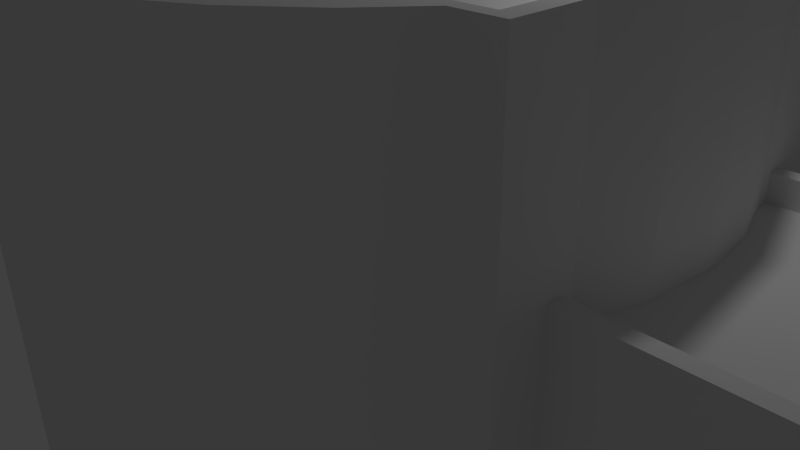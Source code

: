# Source: LArTF2.blend  (saved by Blender 2.70.0; exported with 4.5.12 LTS)
import bpy
from mathutils import Matrix  # noqa: F401  (used for matrix-valued properties, if any)

bpy.ops.wm.read_factory_settings(use_empty=True)
scene = bpy.context.scene
scene.name = 'Scene'

# ---- collections
col_collection_1 = bpy.data.collections.new('Collection 1'); scene.collection.children.link(col_collection_1)
col_collection_6 = bpy.data.collections.new('Collection 6'); scene.collection.children.link(col_collection_6)
col_collection_6.hide_render = True
col_collection_6.hide_viewport = True
col_collection_7 = bpy.data.collections.new('Collection 7'); scene.collection.children.link(col_collection_7)
col_collection_7.hide_render = True
col_collection_7.hide_viewport = True
col_collection_16 = bpy.data.collections.new('Collection 16'); scene.collection.children.link(col_collection_16)
col_collection_16.hide_render = True
col_collection_16.hide_viewport = True

# ---- world
world_world = bpy.data.worlds.new('World'); scene.world = world_world
world_world.color = (0.05088, 0.05088, 0.05088)
world_world.use_sun_shadow = False
world_world.sun_shadow_jitter_overblur = 0.0
world_world.cycles.sampling_method = 'MANUAL'
world_world.cycles.sample_map_resolution = 256

# ---- cameras
cam_camera = bpy.data.cameras.new('Camera')
cam_camera.clip_end = 100.0
cam_camera.lens = 35.0
cam_camera.sensor_width = 32.0
cam_camera.sensor_height = 18.0
cam_camera.ortho_scale = 7.314
cam_camera.dof.focus_distance = 0.0
cam_camera.dof.aperture_fstop = 128.0

# ---- lights
light_lamp = bpy.data.lights.new('Lamp', 'POINT')
light_lamp.transmission_factor = 0.0
light_lamp.cutoff_distance = 30.0
light_lamp.energy = 100.0
light_lamp.shadow_buffer_clip_start = 1.001
light_lamp.shadow_soft_size = 0.1
light_lamp.shadow_maximum_resolution = 0.006
light_lamp.use_absolute_resolution = True
light_lamp.cycles.use_multiple_importance_sampling = False

# ---- meshes
me_cube_012 = bpy.data.meshes.new('Cube.012')
me_cube_012.from_pydata([(-1.0, -1.0, -1.0), (-1.0, 1.0, -1.0), (1.0, 1.0, -1.0), (1.0, -1.0, -1.0), (-1.0, -1.0, 1.0), (-1.0, 1.0, 1.0), (1.0, 1.0, 1.0), (1.0, -1.0, 1.0)], [], [(4, 5, 1, 0), (5, 6, 2, 1), (6, 7, 3, 2), (7, 4, 0, 3), (0, 1, 2, 3), (7, 6, 5, 4)])
me_cube_012.use_remesh_preserve_volume = False
me_cube_012.use_remesh_preserve_attributes = False
me_cube_012.use_mirror_vertex_groups = False
me_cube_012.update()
me_cylinder = bpy.data.meshes.new('Cylinder')
me_cylinder.from_pydata([(0.0, 1.0, -1.0), (0.0, 1.0, -0.3544), (0.1951, 0.9808, -0.3544), (0.1951, 0.9808, -1.0), (0.1951, 0.9808, -2.0), (5.729e-08, 1.0, -2.0), (-0.1951, 0.9808, -1.0), (-0.1951, 0.9808, -0.3544), (-0.3716, 0.9272, -0.3544), (-0.3716, 1.686, -0.3544), (0.3716, 1.686, -0.3544), (0.3716, 0.9272, -0.3544), (0.3716, 0.9272, 0.3053), (0.3345, 0.9385, 0.3053), (0.3345, 0.9385, 0.2074), (0.1951, 0.9808, 0.2074), (0.1951, 0.9808, 1.0), (0.3827, 0.9239, 1.0), (0.3827, 0.9239, -1.0), (-0.1951, 0.9808, -2.0), (0.3827, 0.9239, -2.0), (0.5556, 0.8315, -2.0), (0.7071, 0.7071, -2.0), (0.8315, 0.5556, -2.0), (0.9239, 0.3827, -2.0), (0.9808, 0.1951, -2.0), (1.0, 7.55e-08, -2.0), (0.9808, -0.1951, -2.0), (0.9239, -0.3827, -2.0), (0.8315, -0.5556, -2.0), (0.7071, -0.7071, -2.0), (0.5556, -0.8315, -2.0), (0.3827, -0.9239, -2.0), (0.1951, -0.9808, -2.0), (-2.686e-07, -1.0, -2.0), (-0.1951, -0.9808, -2.0), (-0.3827, -0.9239, -2.0), (-0.5556, -0.8315, -2.0), (-0.7071, -0.7071, -2.0), (-0.8315, -0.5556, -2.0), (-0.9239, -0.3827, -2.0), (-0.9808, -0.1951, -2.0), (-1.0, 9.656e-07, -2.0), (-0.9808, 0.1951, -2.0), (-0.9239, 0.3827, -2.0), (-0.8315, 0.5556, -2.0), (-0.7071, 0.7071, -2.0), (-0.5556, 0.8315, -2.0), (-0.3827, 0.9239, -2.0), (-0.3827, 0.9239, -1.0), (-0.3827, 0.9239, 1.0), (-0.1951, 0.9808, 1.0), (-0.1951, 0.9808, 0.2074), (-0.3345, 0.9385, 0.2074), (-0.3345, 0.9385, 0.3053), (-0.3716, 0.9272, 0.3053), (-0.3716, 1.686, 0.3053), (0.3716, 1.686, 0.3053), (0.3345, 1.642, 0.3053), (0.3345, 1.642, 0.2074), (-0.3345, 1.642, 0.2074), (0.0, 1.0, 0.2074), (0.0, 1.0, 1.0), (0.1924, 0.9219, 1.0), (0.3688, 0.8684, 1.0), (0.5556, 0.8315, 1.0), (0.5556, 0.8315, -1.0), (0.7071, 0.7071, -1.0), (0.8315, 0.5556, -1.0), (0.9239, 0.3827, -1.0), (0.9808, 0.1951, -1.0), (1.0, 7.55e-08, -1.0), (0.9808, -0.1951, -1.0), (0.9239, -0.3827, -1.0), (0.8315, -0.5556, -1.0), (0.7071, -0.7071, -1.0), (0.5556, -0.8315, -1.0), (0.3827, -0.9239, -1.0), (0.1951, -0.9808, -1.0), (-3.258e-07, -1.0, -1.0), (-0.1951, -0.9808, -1.0), (-0.3827, -0.9239, -1.0), (-0.5556, -0.8315, -1.0), (-0.7071, -0.7071, -1.0), (-0.8315, -0.5556, -1.0), (-0.9239, -0.3827, -1.0), (-0.9808, -0.1951, -1.0), (-1.0, 9.656e-07, -1.0), (-0.9808, 0.1951, -1.0), (-0.9239, 0.3827, -1.0), (-0.8315, 0.5556, -1.0), (-0.7071, 0.7071, -1.0), (-0.5556, 0.8315, -1.0), (-0.5556, 0.8315, 1.0), (-0.3507, 0.8684, 1.0), (-0.1743, 0.9219, 1.0), (-0.3345, 1.642, 0.3053), (0.009038, 0.94, 1.0), (0.5313, 0.7816, 1.0), (0.1924, 0.9219, 0.8544), (0.3688, 0.8684, 0.8544), (0.7071, 0.7071, 1.0), (0.8092, 0.5827, 1.0), (0.8092, 0.5827, -0.3509), (0.8315, 0.5556, -0.3509), (0.9239, 0.3827, -0.3509), (0.9282, 0.3684, -0.3509), (0.9282, 0.3684, -0.3382), (0.9808, 0.1951, -0.3382), (1.0, 7.55e-08, -0.3382), (0.9808, -0.1951, -0.3382), (0.9282, -0.3684, -0.3382), (0.9282, -0.3684, -0.3509), (0.9239, -0.3827, -0.3509), (0.8315, -0.5556, -0.3509), (0.8092, -0.5827, -0.3509), (0.8092, -0.5827, 1.0), (0.7071, -0.7071, 1.0), (0.5556, -0.8315, 1.0), (0.3827, -0.9239, 1.0), (0.1951, -0.9808, 1.0), (-3.258e-07, -1.0, 1.0), (-0.1951, -0.9808, 1.0), (-0.3827, -0.9239, 1.0), (-0.5556, -0.8315, 1.0), (-0.7071, -0.7071, 1.0), (-0.8092, -0.5827, 1.0), (-0.8092, -0.5827, -0.3509), (-0.8315, -0.5556, -0.3509), (-0.9239, -0.3827, -0.3509), (-0.9808, -0.1951, -0.3509), (-1.0, 9.656e-07, -0.3509), (-0.9808, 0.1951, -0.3509), (-0.9239, 0.3827, -0.3509), (-0.8315, 0.5556, -0.3509), (-0.8092, 0.5827, -0.3509), (-0.8092, 0.5827, 1.0), (-0.7071, 0.7071, 1.0), (-0.5132, 0.7816, 1.0), (-0.3507, 0.8684, 0.8544), (-0.1743, 0.9219, 0.8544), (0.009038, 0.94, 0.8544), (0.6737, 0.6647, 1.0), (0.5313, 0.7816, 0.8544), (-0.5132, 0.7816, 0.8544), (-0.6556, 0.6647, 0.8544), (-0.7516, 0.5477, 0.8544), (0.7697, 0.5477, 0.8544), (0.6737, 0.6647, 0.8544), (0.7697, 0.5477, 1.0), (0.9282, 0.5827, 1.0), (0.9282, 0.5827, -0.3509), (0.9282, 0.4456, -0.3382), (1.567, 0.4456, -0.3382), (1.567, -0.4456, -0.3382), (0.9282, -0.4456, -0.3382), (0.9282, -0.5827, -0.3509), (0.9282, -0.5827, 1.0), (0.7697, -0.5477, 1.0), (0.6737, -0.6647, 1.0), (0.5313, -0.7816, 1.0), (0.3688, -0.8684, 1.0), (0.1924, -0.9219, 1.0), (0.009038, -0.94, 1.0), (-0.1743, -0.9219, 1.0), (-0.3507, -0.8684, 1.0), (-0.5132, -0.7816, 1.0), (-0.6556, -0.6647, 1.0), (-0.7516, -0.5477, 1.0), (-1.002, -0.5827, -0.3509), (-1.002, -0.5827, 1.0), (-1.002, 0.5827, -0.3509), (-1.002, 0.5827, 1.0), (-0.7516, 0.5477, 1.0), (-0.6556, 0.6647, 1.0), (0.8816, 0.5477, 1.0), (0.9282, 0.3684, 1.0), (0.9282, 0.4456, 0.3215), (1.567, 0.4456, 0.3215), (1.567, -0.4456, 0.3215), (0.9282, -0.4456, 0.3215), (0.9282, -0.3684, 1.0), (0.8816, -0.5477, 1.0), (0.7697, -0.5477, 0.8544), (0.6737, -0.6647, 0.8544), (0.5313, -0.7816, 0.8544), (0.3688, -0.8684, 0.8544), (0.1924, -0.9219, 0.8544), (0.009038, -0.94, 0.8544), (-0.1743, -0.9219, 0.8544), (-0.3507, -0.8684, 0.8544), (-0.5132, -0.7816, 0.8544), (-0.6556, -0.6647, 0.8544), (-0.9332, -0.5477, 1.0), (-0.7516, -0.5477, 0.8544), (-1.002, -0.4011, 0.813), (-1.002, -0.4456, 0.813), (-1.002, -0.4456, -0.3039), (-1.002, 0.4011, 0.813), (-1.002, 0.4011, 0.7337), (-1.002, -0.4011, 0.7337), (-1.002, 0.4456, -0.3039), (-1.002, 0.4456, 0.813), (-0.9332, 0.5477, 1.0), (-0.9332, 0.5477, 0.8544), (0.8816, 0.5477, 0.8544), (0.8816, 0.3463, 1.0), (0.9282, 0.4011, 0.3215), (1.533, 0.4011, 0.3215), (1.533, -0.4011, 0.3215), (0.9282, -0.4011, 0.3215), (0.8816, -0.3463, 1.0), (0.8816, -0.5477, 0.8544), (-0.9332, -0.5477, 0.8544), (-1.789, -0.4011, 0.7337), (-1.789, -0.4011, 0.813), (-1.834, -0.4456, 0.813), (-1.834, -0.4456, -0.3039), (-1.789, 0.4011, 0.813), (-1.789, 0.4011, 0.7337), (-1.834, 0.4456, -0.3039), (-1.834, 0.4456, 0.813), (0.8816, 0.3463, 0.8544), (0.9808, 0.1951, 1.0), (0.931, 0.1834, 1.0), (0.9282, 0.4011, 0.2236), (1.533, 0.4011, 0.2236), (1.533, -0.4011, 0.2236), (0.9282, -0.4011, 0.2236), (0.9808, -0.1951, 1.0), (0.931, -0.1834, 1.0), (0.8816, -0.3463, 0.8544), (-1.834, -0.312, -0.2721), (-1.834, 0.312, -0.2721), (-1.834, 0.312, 0.6597), (-1.834, -0.312, 0.6597), (0.931, 0.1834, 0.8544), (1.0, 7.55e-08, 1.0), (0.949, 7.884e-08, 1.0), (0.9282, 0.3684, 0.2236), (0.9808, 0.1951, 0.2236), (1.0, 7.55e-08, 0.2236), (0.9808, -0.1951, 0.2236), (0.9282, -0.3684, 0.2236), (0.931, -0.1834, 0.8544), (0.949, 7.884e-08, 0.8544), (0.0, 0.972, -1.0), (0.0, 0.9796, -0.3352), (0.1911, 0.9608, -0.3352), (0.1896, 0.9533, -1.0), (0.1911, 0.9608, -1.981), (5.729e-08, 0.9796, -1.981), (-0.1896, 0.9533, -1.0), (-0.1911, 0.9608, -0.3352), (-0.3516, 0.9123, -0.3418), (-0.3555, 1.67, -0.3382), (0.3555, 1.67, -0.3382), (0.3516, 0.9123, -0.3418), (0.3516, 0.9123, 0.2926), (0.3463, 0.9226, 0.2855), (0.3482, 0.9199, 0.1916), (0.1911, 0.9608, 0.1882), (0.1911, 0.9608, 0.9808), (0.3749, 0.9051, 0.9808), (0.372, 0.898, -1.0), (-0.1911, 0.9608, -1.981), (0.3749, 0.9051, -1.981), (0.5442, 0.8145, -1.981), (0.6927, 0.6927, -1.981), (0.8145, 0.5442, -1.981), (0.9051, 0.3749, -1.981), (0.9608, 0.1911, -1.981), (0.9796, 7.55e-08, -1.981), (0.9608, -0.1911, -1.981), (0.9051, -0.3749, -1.981), (0.8145, -0.5442, -1.981), (0.6927, -0.6927, -1.981), (0.5442, -0.8145, -1.981), (0.3749, -0.9051, -1.981), (0.1911, -0.9608, -1.981), (-2.686e-07, -0.9796, -1.981), (-0.1911, -0.9608, -1.981), (-0.3749, -0.9051, -1.981), (-0.5442, -0.8145, -1.981), (-0.6927, -0.6927, -1.981), (-0.8145, -0.5442, -1.981), (-0.9051, -0.3749, -1.981), (-0.9608, -0.1911, -1.981), (-0.9796, 9.656e-07, -1.981), (-0.9608, 0.1911, -1.981), (-0.905, 0.3749, -1.981), (-0.8145, 0.5442, -1.981), (-0.6927, 0.6927, -1.981), (-0.5442, 0.8145, -1.981), (-0.3749, 0.9051, -1.981), (-0.372, 0.898, -1.0), (-0.3749, 0.9051, 0.9808), (-0.1911, 0.9608, 0.9808), (-0.1911, 0.9608, 0.1882), (-0.3482, 0.9199, 0.1916), (-0.3463, 0.9226, 0.2855), (-0.3516, 0.9123, 0.2926), (-0.3555, 1.67, 0.2891), (0.3555, 1.67, 0.2891), (0.3429, 1.65, 0.28), (0.3506, 1.658, 0.1912), (-0.3506, 1.658, 0.1912), (0.0, 0.9796, 0.1882), (0.0, 0.9796, 0.9808), (0.1962, 0.9407, 0.9796), (0.3761, 0.8861, 0.9796), (0.5442, 0.8145, 0.9808), (0.54, 0.8082, -1.0), (0.6873, 0.6873, -1.0), (0.8082, 0.54, -1.0), (0.898, 0.372, -1.0), (0.9533, 0.1896, -1.0), (0.972, 7.55e-08, -1.0), (0.9533, -0.1896, -1.0), (0.898, -0.372, -1.0), (0.8082, -0.54, -1.0), (0.6873, -0.6873, -1.0), (0.54, -0.8082, -1.0), (0.372, -0.898, -1.0), (0.1896, -0.9533, -1.0), (-3.258e-07, -0.972, -1.0), (-0.1896, -0.9533, -1.0), (-0.372, -0.898, -1.0), (-0.54, -0.8082, -1.0), (-0.6873, -0.6873, -1.0), (-0.8082, -0.54, -1.0), (-0.898, -0.372, -1.0), (-0.9533, -0.1896, -1.0), (-0.972, 9.656e-07, -1.0), (-0.9533, 0.1896, -1.0), (-0.898, 0.372, -1.0), (-0.8082, 0.54, -1.0), (-0.6873, 0.6873, -1.0), (-0.54, 0.8082, -1.0), (-0.5442, 0.8145, 0.9808), (-0.358, 0.8861, 0.9796), (-0.1781, 0.9407, 0.9796), (-0.3429, 1.65, 0.28), (0.009038, 0.9591, 0.9796), (0.5419, 0.7975, 0.9796), (0.1964, 0.9419, 0.8352), (0.3766, 0.8873, 0.8352), (0.6927, 0.6927, 0.9808), (0.8023, 0.5681, 0.9771), (0.7978, 0.5585, -0.3426), (0.8145, 0.5442, -0.3317), (0.9051, 0.3749, -0.3317), (0.9006, 0.3643, -0.3483), (0.9153, 0.3645, -0.3137), (0.9608, 0.1911, -0.319), (0.9796, 7.55e-08, -0.319), (0.9608, -0.1911, -0.319), (0.9153, -0.3645, -0.3137), (0.9006, -0.3643, -0.3483), (0.9051, -0.3749, -0.3317), (0.8145, -0.5442, -0.3317), (0.7978, -0.5585, -0.3426), (0.8023, -0.5681, 0.9771), (0.6927, -0.6927, 0.9808), (0.5442, -0.8145, 0.9808), (0.3749, -0.9051, 0.9808), (0.1911, -0.9608, 0.9808), (-3.258e-07, -0.9796, 0.9808), (-0.1911, -0.9608, 0.9808), (-0.3749, -0.9051, 0.9808), (-0.5442, -0.8145, 0.9808), (-0.6927, -0.6927, 0.9808), (-0.8023, -0.5681, 0.9771), (-0.7978, -0.5585, -0.3426), (-0.8145, -0.5442, -0.3317), (-0.9051, -0.3749, -0.3317), (-0.9608, -0.1911, -0.3317), (-0.9796, 9.656e-07, -0.3317), (-0.9608, 0.1911, -0.3317), (-0.905, 0.3749, -0.3317), (-0.8145, 0.5442, -0.3317), (-0.7978, 0.5585, -0.3426), (-0.8023, 0.5681, 0.9771), (-0.6927, 0.6927, 0.9808), (-0.5238, 0.7975, 0.9796), (-0.3585, 0.8873, 0.8352), (-0.1783, 0.9419, 0.8352), (0.009038, 0.9604, 0.8352), (0.6873, 0.6782, 0.9796), (0.5426, 0.7985, 0.8352), (-0.5245, 0.7985, 0.8352), (-0.6701, 0.6791, 0.8352), (-0.763, 0.5719, 0.8461), (0.7811, 0.5719, 0.8461), (0.6881, 0.6791, 0.8352), (0.7791, 0.5675, 0.9826), (0.912, 0.5665, 0.9839), (0.912, 0.5665, -0.3348), (0.9282, 0.4258, -0.3184), (1.551, 0.4295, -0.322), (1.551, -0.4295, -0.322), (0.9282, -0.4258, -0.3184), (0.912, -0.5665, -0.3348), (0.912, -0.5665, 0.9839), (0.7791, -0.5675, 0.9826), (0.6873, -0.6782, 0.9796), (0.5419, -0.7975, 0.9796), (0.3761, -0.8861, 0.9796), (0.1962, -0.9407, 0.9796), (0.009038, -0.9591, 0.9796), (-0.1781, -0.9407, 0.9796), (-0.358, -0.8861, 0.9796), (-0.5238, -0.7975, 0.9796), (-0.6692, -0.6782, 0.9796), (-0.761, -0.5675, 0.9826), (-0.9862, -0.5665, -0.3348), (-0.9862, -0.5665, 0.9839), (-0.9862, 0.5665, -0.3348), (-0.9862, 0.5665, 0.9839), (-0.761, 0.5675, 0.9826), (-0.6692, 0.6782, 0.9796), (0.89, 0.5562, 0.9747), (0.9096, 0.3657, 0.9792), (0.9282, 0.4258, 0.3017), (1.551, 0.4295, 0.3053), (1.551, -0.4295, 0.3053), (0.9282, -0.4258, 0.3017), (0.9096, -0.3657, 0.9792), (0.89, -0.5562, 0.9747), (0.7811, -0.5719, 0.8461), (0.6881, -0.6791, 0.8352), (0.5426, -0.7985, 0.8352), (0.3766, -0.8873, 0.8352), (0.1964, -0.9419, 0.8352), (0.009038, -0.9604, 0.8352), (-0.1783, -0.9419, 0.8352), (-0.3585, -0.8873, 0.8352), (-0.5245, -0.7985, 0.8352), (-0.6701, -0.6791, 0.8352), (-0.9416, -0.5562, 0.9747), (-0.763, -0.5719, 0.8461), (-0.9862, -0.4172, 0.7969), (-0.9862, -0.4295, 0.7969), (-0.977, -0.4372, -0.2954), (-0.9794, 0.4124, 0.8017), (-0.9862, 0.4172, 0.7176), (-0.9862, -0.4172, 0.7176), (-0.9862, 0.4295, -0.2877), (-0.9862, 0.4295, 0.7969), (-0.9416, 0.5562, 0.9747), (-0.9493, 0.5639, 0.8383), (0.8977, 0.5639, 0.8383), (0.902, 0.3494, 0.9811), (0.9282, 0.4209, 0.3017), (1.541, 0.4095, 0.2961), (1.541, -0.4095, 0.2961), (0.9282, -0.4209, 0.3017), (0.902, -0.3494, 0.9811), (0.8977, -0.5639, 0.8383), (-0.9493, -0.5639, 0.8383), (-1.805, -0.4172, 0.7176), (-1.797, -0.4095, 0.7877), (-1.818, -0.4295, 0.7969), (-1.818, -0.4295, -0.2877), (-1.797, 0.4095, 0.7877), (-1.805, 0.4172, 0.7176), (-1.818, 0.4295, -0.2877), (-1.818, 0.4295, 0.7969), (0.9091, 0.3504, 0.8517), (0.9608, 0.1911, 0.9808), (0.9497, 0.1871, 0.9796), (0.9282, 0.4209, 0.2038), (1.549, 0.4172, 0.2074), (1.549, -0.4172, 0.2074), (0.9282, -0.4209, 0.2038), (0.9608, -0.1911, 0.9808), (0.9497, -0.1871, 0.9796), (0.9091, -0.3504, 0.8517), (-1.809, -0.3205, -0.2805), (-1.809, 0.3205, 0.6682), (-1.818, -0.3282, 0.6759), (0.951, 0.1874, 0.8352), (0.9796, 7.55e-08, 0.9808), (0.9682, 7.884e-08, 0.9796), (0.9153, 0.3645, 0.1991), (0.9608, 0.1911, 0.2044), (0.9796, 7.55e-08, 0.2044), (0.9608, -0.1911, 0.2044), (0.9153, -0.3645, 0.1991), (0.951, -0.1874, 0.8352), (0.9694, 7.884e-08, 0.8352)], [], [(0, 1, 2, 3), (0, 3, 4, 5), (6, 7, 1, 0), (8, 9, 10, 11, 2, 1, 7), (3, 2, 11, 12, 13, 14, 15, 16, 17, 18), (6, 0, 5, 19), (3, 18, 20, 4), (5, 4, 20, 21, 22, 23, 24, 25, 26, 27, 28, 29, 30, 31, 32, 33, 34, 35, 36, 37, 38, 39, 40, 41, 42, 43, 44, 45, 46, 47, 48, 19), (49, 50, 51, 52, 53, 54, 55, 8, 7, 6), (55, 56, 9, 8), (56, 57, 10, 9), (11, 10, 57, 12), (12, 57, 58, 13), (13, 58, 59, 14), (14, 59, 60, 53, 52, 61, 15), (61, 62, 16, 15), (17, 16, 63, 64), (18, 17, 65, 66), (49, 6, 19, 48), (18, 66, 21, 20), (66, 67, 22, 21), (67, 68, 23, 22), (68, 69, 24, 23), (69, 70, 25, 24), (70, 71, 26, 25), (71, 72, 27, 26), (72, 73, 28, 27), (73, 74, 29, 28), (74, 75, 30, 29), (75, 76, 31, 30), (76, 77, 32, 31), (77, 78, 33, 32), (78, 79, 34, 33), (79, 80, 35, 34), (80, 81, 36, 35), (81, 82, 37, 36), (82, 83, 38, 37), (83, 84, 39, 38), (84, 85, 40, 39), (85, 86, 41, 40), (86, 87, 42, 41), (87, 88, 43, 42), (88, 89, 44, 43), (89, 90, 45, 44), (90, 91, 46, 45), (91, 92, 47, 46), (92, 49, 48, 47), (92, 93, 50, 49), (51, 50, 94, 95), (52, 51, 62, 61), (53, 60, 96, 54), (54, 96, 56, 55), (57, 56, 96, 58), (58, 96, 60, 59), (16, 62, 97, 63), (65, 17, 64, 98), (64, 63, 99, 100), (66, 65, 101, 67), (67, 101, 102, 103, 104, 68), (105, 69, 68, 104), (69, 105, 106, 107, 108, 70), (70, 108, 109, 71), (71, 109, 110, 72), (72, 110, 111, 112, 113, 73), (114, 74, 73, 113), (74, 114, 115, 116, 117, 75), (75, 117, 118, 76), (76, 118, 119, 77), (77, 119, 120, 78), (78, 120, 121, 79), (79, 121, 122, 80), (80, 122, 123, 81), (81, 123, 124, 82), (82, 124, 125, 83), (83, 125, 126, 127, 128, 84), (129, 85, 84, 128), (130, 86, 85, 129), (131, 87, 86, 130), (132, 88, 87, 131), (133, 89, 88, 132), (134, 90, 89, 133), (90, 134, 135, 136, 137, 91), (91, 137, 93, 92), (50, 93, 138, 94), (62, 51, 95, 97), (95, 94, 139, 140), (63, 97, 141, 99), (101, 65, 98, 142), (98, 64, 100, 143), (99, 141, 140, 139, 144, 145, 146, 147, 148, 143, 100), (102, 101, 142, 149), (102, 150, 151, 103), (103, 151, 106, 105, 104), (152, 153, 154, 155, 111, 110, 109, 108, 107), (112, 156, 115, 114, 113), (156, 157, 116, 115), (117, 116, 158, 159), (118, 117, 159, 160), (119, 118, 160, 161), (120, 119, 161, 162), (121, 120, 162, 163), (122, 121, 163, 164), (123, 122, 164, 165), (124, 123, 165, 166), (125, 124, 166, 167), (126, 125, 167, 168), (169, 127, 126, 170), (169, 171, 135, 134, 133, 132, 131, 130, 129, 128, 127), (135, 171, 172, 136), (137, 136, 173, 174), (93, 137, 174, 138), (94, 138, 144, 139), (97, 95, 140, 141), (142, 98, 143, 148), (138, 174, 145, 144), (174, 173, 146, 145), (149, 142, 148, 147), (150, 102, 149, 175), (106, 151, 150, 176), (177, 178, 153, 152), (178, 179, 154, 153), (155, 154, 179, 180), (157, 156, 112, 181), (116, 157, 182, 158), (159, 158, 183, 184), (160, 159, 184, 185), (161, 160, 185, 186), (162, 161, 186, 187), (163, 162, 187, 188), (164, 163, 188, 189), (165, 164, 189, 190), (166, 165, 190, 191), (167, 166, 191, 192), (126, 168, 193, 170), (168, 167, 192, 194), (195, 196, 197, 169, 170, 172, 198, 199, 200), (197, 201, 202, 198, 172, 171, 169), (172, 203, 173, 136), (173, 203, 204, 146), (175, 149, 147, 205), (206, 176, 150, 175), (207, 208, 178, 177), (179, 178, 208, 209), (180, 179, 209, 210), (181, 211, 182, 157), (182, 212, 183, 158), (194, 192, 191, 190, 189, 188, 187, 186, 185, 184, 183), (194, 213, 193, 168), (172, 170, 193, 203), (200, 214, 215, 195), (195, 215, 216, 196), (196, 216, 217, 197), (198, 218, 219, 199), (199, 219, 214, 200), (197, 217, 220, 201), (201, 220, 221, 202), (202, 221, 218, 198), (203, 193, 213, 204), (175, 205, 222, 206), (223, 176, 206, 224), (225, 226, 208, 207), (209, 208, 226, 227), (210, 209, 227, 228), (181, 229, 230, 211), (211, 231, 212, 182), (218, 215, 214, 219), (221, 216, 215, 218), (217, 232, 233, 234, 221, 220), (217, 216, 221, 234, 235, 232), (212, 205, 204, 213), (224, 206, 222, 236), (237, 223, 224, 238), (239, 176, 223, 240), (227, 226, 225, 239, 240, 241, 242, 243, 228), (242, 229, 181, 243), (229, 237, 238, 230), (211, 230, 244, 231), (238, 224, 236, 245), (231, 244, 245, 236, 222), (240, 223, 237, 241), (241, 237, 229, 242), (230, 238, 245, 244), (249, 248, 247, 246), (251, 250, 249, 246), (246, 247, 253, 252), (253, 247, 248, 257, 256, 255, 254), (264, 263, 262, 261, 260, 259, 258, 257, 248, 249), (265, 251, 246, 252), (250, 266, 264, 249), (265, 294, 293, 292, 291, 290, 289, 288, 287, 286, 285, 284, 283, 282, 281, 280, 279, 278, 277, 276, 275, 274, 273, 272, 271, 270, 269, 268, 267, 266, 250, 251), (252, 253, 254, 301, 300, 299, 298, 297, 296, 295), (254, 255, 302, 301), (255, 256, 303, 302), (258, 303, 256, 257), (259, 304, 303, 258), (260, 305, 304, 259), (261, 307, 298, 299, 306, 305, 260), (261, 262, 308, 307), (310, 309, 262, 263), (312, 311, 263, 264), (294, 265, 252, 295), (266, 267, 312, 264), (267, 268, 313, 312), (268, 269, 314, 313), (269, 270, 315, 314), (270, 271, 316, 315), (271, 272, 317, 316), (272, 273, 318, 317), (273, 274, 319, 318), (274, 275, 320, 319), (275, 276, 321, 320), (276, 277, 322, 321), (277, 278, 323, 322), (278, 279, 324, 323), (279, 280, 325, 324), (280, 281, 326, 325), (281, 282, 327, 326), (282, 283, 328, 327), (283, 284, 329, 328), (284, 285, 330, 329), (285, 286, 331, 330), (286, 287, 332, 331), (287, 288, 333, 332), (288, 289, 334, 333), (289, 290, 335, 334), (290, 291, 336, 335), (291, 292, 337, 336), (292, 293, 338, 337), (293, 294, 295, 338), (295, 296, 339, 338), (341, 340, 296, 297), (307, 308, 297, 298), (300, 342, 306, 299), (301, 302, 342, 300), (304, 342, 302, 303), (305, 306, 342, 304), (309, 343, 308, 262), (344, 310, 263, 311), (346, 345, 309, 310), (313, 347, 311, 312), (314, 350, 349, 348, 347, 313), (350, 314, 315, 351), (316, 354, 353, 352, 351, 315), (317, 355, 354, 316), (318, 356, 355, 317), (319, 359, 358, 357, 356, 318), (359, 319, 320, 360), (321, 363, 362, 361, 360, 320), (322, 364, 363, 321), (323, 365, 364, 322), (324, 366, 365, 323), (325, 367, 366, 324), (326, 368, 367, 325), (327, 369, 368, 326), (328, 370, 369, 327), (329, 371, 370, 328), (330, 374, 373, 372, 371, 329), (374, 330, 331, 375), (375, 331, 332, 376), (376, 332, 333, 377), (377, 333, 334, 378), (378, 334, 335, 379), (379, 335, 336, 380), (337, 383, 382, 381, 380, 336), (338, 339, 383, 337), (340, 384, 339, 296), (343, 341, 297, 308), (386, 385, 340, 341), (345, 387, 343, 309), (388, 344, 311, 347), (389, 346, 310, 344), (346, 389, 394, 393, 392, 391, 390, 385, 386, 387, 345), (395, 388, 347, 348), (349, 397, 396, 348), (350, 351, 352, 397, 349), (353, 354, 355, 356, 357, 401, 400, 399, 398), (359, 360, 361, 402, 358), (361, 362, 403, 402), (405, 404, 362, 363), (406, 405, 363, 364), (407, 406, 364, 365), (408, 407, 365, 366), (409, 408, 366, 367), (410, 409, 367, 368), (411, 410, 368, 369), (412, 411, 369, 370), (413, 412, 370, 371), (414, 413, 371, 372), (416, 372, 373, 415), (373, 374, 375, 376, 377, 378, 379, 380, 381, 417, 415), (382, 418, 417, 381), (420, 419, 382, 383), (384, 420, 383, 339), (385, 390, 384, 340), (387, 386, 341, 343), (394, 389, 344, 388), (390, 391, 420, 384), (391, 392, 419, 420), (393, 394, 388, 395), (421, 395, 348, 396), (422, 396, 397, 352), (398, 399, 424, 423), (399, 400, 425, 424), (426, 425, 400, 401), (427, 358, 402, 403), (404, 428, 403, 362), (430, 429, 404, 405), (431, 430, 405, 406), (432, 431, 406, 407), (433, 432, 407, 408), (434, 433, 408, 409), (435, 434, 409, 410), (436, 435, 410, 411), (437, 436, 411, 412), (438, 437, 412, 413), (416, 439, 414, 372), (440, 438, 413, 414), (446, 445, 444, 418, 416, 415, 443, 442, 441), (415, 417, 418, 444, 448, 447, 443), (382, 419, 449, 418), (392, 450, 449, 419), (451, 393, 395, 421), (421, 396, 422, 452), (423, 424, 454, 453), (455, 454, 424, 425), (456, 455, 425, 426), (403, 428, 457, 427), (404, 429, 458, 428), (429, 430, 431, 432, 433, 434, 435, 436, 437, 438, 440), (414, 439, 459, 440), (449, 439, 416, 418), (441, 461, 460, 446), (442, 462, 461, 441), (443, 463, 462, 442), (445, 465, 464, 444), (446, 460, 465, 445), (447, 466, 463, 443), (448, 467, 466, 447), (444, 464, 467, 448), (450, 459, 439, 449), (452, 468, 451, 421), (470, 452, 422, 469), (453, 454, 472, 471), (473, 472, 454, 455), (474, 473, 455, 456), (457, 476, 475, 427), (428, 458, 477, 457), (465, 460, 461, 464), (464, 461, 462, 467), (478, 480, 479, 467, 462, 463), (459, 450, 451, 458), (481, 468, 452, 470), (483, 470, 469, 482), (485, 469, 422, 484), (474, 488, 487, 486, 485, 484, 471, 472, 473), (488, 427, 475, 487), (476, 483, 482, 475), (477, 489, 476, 457), (490, 481, 470, 483), (468, 481, 490, 489, 477), (486, 482, 469, 485), (487, 475, 482, 486), (489, 490, 483, 476), (107, 106, 352, 353), (112, 111, 357, 358), (147, 146, 392, 393), (111, 155, 401, 357), (152, 107, 353, 398), (106, 176, 422, 352), (177, 152, 398, 423), (155, 180, 426, 401), (181, 112, 358, 427), (146, 204, 450, 392), (205, 147, 393, 451), (207, 177, 423, 453), (180, 210, 456, 426), (183, 212, 458, 429), (194, 183, 429, 440), (213, 194, 440, 459), (222, 205, 451, 468), (225, 207, 453, 471), (210, 228, 474, 456), (212, 231, 477, 458), (205, 212, 458, 451), (204, 205, 451, 450), (212, 213, 459, 458), (176, 239, 484, 422), (239, 225, 471, 484), (228, 243, 488, 474), (243, 181, 427, 488), (231, 222, 468, 477)])
me_cylinder.use_remesh_preserve_volume = False
me_cylinder.use_remesh_preserve_attributes = False
me_cylinder.use_mirror_vertex_groups = False
me_cylinder.update()
me_cylinder_001 = bpy.data.meshes.new('Cylinder.001')
me_cylinder_001.from_pydata([(0.0, 1.0, -1.0), (0.0, 1.0, 1.0), (0.1951, 0.9808, -1.0), (0.1951, 0.9808, 1.0), (0.3827, 0.9239, -1.0), (0.3827, 0.9239, 1.0), (0.5556, 0.8315, -1.0), (0.5556, 0.8315, 1.0), (0.7071, 0.7071, -1.0), (0.7071, 0.7071, 1.0), (0.8315, 0.5556, -1.0), (0.8315, 0.5556, 1.0), (0.9239, 0.3827, -1.0), (0.9239, 0.3827, 1.0), (0.9808, 0.1951, -1.0), (0.9808, 0.1951, 1.0), (1.0, 7.55e-08, -1.0), (1.0, 7.55e-08, 1.0), (0.9808, -0.1951, -1.0), (0.9808, -0.1951, 1.0), (0.9239, -0.3827, -1.0), (0.9239, -0.3827, 1.0), (0.8315, -0.5556, -1.0), (0.8315, -0.5556, 1.0), (0.7071, -0.7071, -1.0), (0.7071, -0.7071, 1.0), (0.5556, -0.8315, -1.0), (0.5556, -0.8315, 1.0), (0.3827, -0.9239, -1.0), (0.3827, -0.9239, 1.0), (0.1951, -0.9808, -1.0), (0.1951, -0.9808, 1.0), (-3.258e-07, -1.0, -1.0), (-3.258e-07, -1.0, 1.0), (-0.1951, -0.9808, -1.0), (-0.1951, -0.9808, 1.0), (-0.3827, -0.9239, -1.0), (-0.3827, -0.9239, 1.0), (-0.5556, -0.8315, -1.0), (-0.5556, -0.8315, 1.0), (-0.7071, -0.7071, -1.0), (-0.7071, -0.7071, 1.0), (-0.8315, -0.5556, -1.0), (-0.8315, -0.5556, 1.0), (-0.9239, -0.3827, -1.0), (-0.9239, -0.3827, 1.0), (-0.9808, -0.1951, -1.0), (-0.9808, -0.1951, 1.0), (-1.0, 9.656e-07, -1.0), (-1.0, 9.656e-07, 1.0), (-0.9808, 0.1951, -1.0), (-0.9808, 0.1951, 1.0), (-0.9239, 0.3827, -1.0), (-0.9239, 0.3827, 1.0), (-0.8315, 0.5556, -1.0), (-0.8315, 0.5556, 1.0), (-0.7071, 0.7071, -1.0), (-0.7071, 0.7071, 1.0), (-0.5556, 0.8315, -1.0), (-0.5556, 0.8315, 1.0), (-0.3827, 0.9239, -1.0), (-0.3827, 0.9239, 1.0), (-0.1951, 0.9808, -1.0), (-0.1951, 0.9808, 1.0), (5.729e-08, 1.0, -2.0), (0.1951, 0.9808, -2.0), (0.3827, 0.9239, -2.0), (0.5556, 0.8315, -2.0), (0.7071, 0.7071, -2.0), (0.8315, 0.5556, -2.0), (0.9239, 0.3827, -2.0), (0.9808, 0.1951, -2.0), (1.0, 7.55e-08, -2.0), (0.9808, -0.1951, -2.0), (0.9239, -0.3827, -2.0), (0.8315, -0.5556, -2.0), (0.7071, -0.7071, -2.0), (0.5556, -0.8315, -2.0), (0.3827, -0.9239, -2.0), (0.1951, -0.9808, -2.0), (-2.686e-07, -1.0, -2.0), (-0.1951, -0.9808, -2.0), (-0.3827, -0.9239, -2.0), (-0.5556, -0.8315, -2.0), (-0.7071, -0.7071, -2.0), (-0.8315, -0.5556, -2.0), (-0.9239, -0.3827, -2.0), (-0.9808, -0.1951, -2.0), (-1.0, 9.656e-07, -2.0), (-0.9808, 0.1951, -2.0), (-0.9239, 0.3827, -2.0), (-0.8315, 0.5556, -2.0), (-0.7071, 0.7071, -2.0), (-0.5556, 0.8315, -2.0), (-0.3827, 0.9239, -2.0), (-0.1951, 0.9808, -2.0)], [], [(0, 1, 3, 2), (2, 3, 5, 4), (4, 5, 7, 6), (6, 7, 9, 8), (8, 9, 11, 10), (10, 11, 13, 12), (12, 13, 15, 14), (14, 15, 17, 16), (16, 17, 19, 18), (18, 19, 21, 20), (20, 21, 23, 22), (22, 23, 25, 24), (24, 25, 27, 26), (26, 27, 29, 28), (28, 29, 31, 30), (30, 31, 33, 32), (32, 33, 35, 34), (34, 35, 37, 36), (36, 37, 39, 38), (38, 39, 41, 40), (40, 41, 43, 42), (42, 43, 45, 44), (44, 45, 47, 46), (46, 47, 49, 48), (48, 49, 51, 50), (50, 51, 53, 52), (52, 53, 55, 54), (54, 55, 57, 56), (56, 57, 59, 58), (58, 59, 61, 60), (3, 1, 63, 61, 59, 57, 55, 53, 51, 49, 47, 45, 43, 41, 39, 37, 35, 33, 31, 29, 27, 25, 23, 21, 19, 17, 15, 13, 11, 9, 7, 5), (62, 63, 1, 0), (60, 61, 63, 62), (42, 44, 86, 85), (64, 65, 66, 67, 68, 69, 70, 71, 72, 73, 74, 75, 76, 77, 78, 79, 80, 81, 82, 83, 84, 85, 86, 87, 88, 89, 90, 91, 92, 93, 94, 95), (20, 22, 75, 74), (48, 50, 89, 88), (4, 6, 67, 66), (26, 28, 78, 77), (54, 56, 92, 91), (32, 34, 81, 80), (10, 12, 70, 69), (60, 62, 95, 94), (38, 40, 84, 83), (16, 18, 73, 72), (44, 46, 87, 86), (22, 24, 76, 75), (50, 52, 90, 89), (6, 8, 68, 67), (28, 30, 79, 78), (56, 58, 93, 92), (34, 36, 82, 81), (12, 14, 71, 70), (62, 0, 64, 95), (40, 42, 85, 84), (18, 20, 74, 73), (46, 48, 88, 87), (2, 4, 66, 65), (24, 26, 77, 76), (52, 54, 91, 90), (8, 10, 69, 68), (30, 32, 80, 79), (58, 60, 94, 93), (36, 38, 83, 82), (0, 2, 65, 64), (14, 16, 72, 71)])
me_cylinder_001.use_remesh_preserve_volume = False
me_cylinder_001.use_remesh_preserve_attributes = False
me_cylinder_001.use_mirror_vertex_groups = False
me_cylinder_001.update()
me_cube_005 = bpy.data.meshes.new('Cube.005')
me_cube_005.from_pydata([(-1.0, -1.0, -1.0), (-1.0, 1.0, -1.0), (1.0, 1.0, -1.0), (1.0, -1.0, -1.0), (-1.0, -1.0, 1.0), (-1.0, 1.0, 1.0), (1.0, 1.0, 1.0), (1.0, -1.0, 1.0), (-0.9, -0.9, 1.0), (-0.9, 0.9, 1.0), (0.9, 0.9, 1.0), (0.9, -0.9, 1.0), (-0.9, -0.9, 0.7032), (-0.9, 0.9, 0.7032), (0.9, 0.9, 0.7032), (0.9, -0.9, 0.7032)], [], [(4, 5, 1, 0), (5, 6, 2, 1), (6, 7, 3, 2), (7, 4, 0, 3), (0, 1, 2, 3), (4, 7, 11, 8), (8, 11, 15, 12), (7, 6, 10, 11), (6, 5, 9, 10), (5, 4, 8, 9), (15, 14, 13, 12), (11, 10, 14, 15), (10, 9, 13, 14), (9, 8, 12, 13)])
me_cube_005.use_remesh_preserve_volume = False
me_cube_005.use_remesh_preserve_attributes = False
me_cube_005.use_mirror_vertex_groups = False
me_cube_005.update()
me_cube_008 = bpy.data.meshes.new('Cube.008')
me_cube_008.from_pydata([(-1.0, -1.0, -1.0), (-1.0, 1.0, -1.0), (1.0, 1.0, -1.0), (1.0, -1.0, -1.0), (-1.0, -1.0, 1.0), (-1.0, 1.0, 1.0), (1.0, 1.0, 1.0), (1.0, -1.0, 1.0), (-0.9, -0.9, 1.0), (-0.9, 0.9, 1.0), (0.9, 0.9, 1.0), (0.9, -0.9, 1.0), (-0.9, -0.9, 0.7032), (-0.9, 0.9, 0.7032), (0.9, 0.9, 0.7032), (0.9, -0.9, 0.7032)], [], [(4, 5, 1, 0), (5, 6, 2, 1), (6, 7, 3, 2), (7, 4, 0, 3), (0, 1, 2, 3), (4, 7, 11, 8), (8, 11, 15, 12), (7, 6, 10, 11), (6, 5, 9, 10), (5, 4, 8, 9), (15, 14, 13, 12), (11, 10, 14, 15), (10, 9, 13, 14), (9, 8, 12, 13)])
me_cube_008.use_remesh_preserve_volume = False
me_cube_008.use_remesh_preserve_attributes = False
me_cube_008.use_mirror_vertex_groups = False
me_cube_008.update()
me_cube_010 = bpy.data.meshes.new('Cube.010')
me_cube_010.from_pydata([(-1.0, -1.0, -1.0), (-1.0, 1.0, -1.0), (1.0, 1.0, -1.0), (1.0, -1.0, -1.0), (-1.0, -1.0, 1.0), (-1.0, 1.0, 1.0), (1.0, 1.0, 1.0), (1.0, -1.0, 1.0)], [], [(4, 5, 1, 0), (5, 6, 2, 1), (6, 7, 3, 2), (7, 4, 0, 3), (0, 1, 2, 3), (7, 6, 5, 4)])
me_cube_010.use_remesh_preserve_volume = False
me_cube_010.use_remesh_preserve_attributes = False
me_cube_010.use_mirror_vertex_groups = False
me_cube_010.update()
me_cube_011 = bpy.data.meshes.new('Cube.011')
me_cube_011.from_pydata([(-1.0, -1.0, -1.0), (-1.0, 1.0, -1.0), (1.0, 1.0, -1.0), (1.0, -1.0, -1.0), (-1.0, -1.0, 1.0), (-1.0, 1.0, 1.0), (1.0, 1.0, 1.0), (1.0, -1.0, 1.0), (-0.9, -0.9, 1.0), (-0.9, 0.9, 1.0), (0.9, 0.9, 1.0), (0.9, -0.9, 1.0), (-0.9, -0.9, 0.858), (-0.9, 0.9, 0.858), (0.9, 0.9, 0.858), (0.9, -0.9, 0.858)], [], [(4, 5, 1, 0), (5, 6, 2, 1), (6, 7, 3, 2), (7, 4, 0, 3), (0, 1, 2, 3), (4, 7, 11, 8), (8, 11, 15, 12), (7, 6, 10, 11), (6, 5, 9, 10), (5, 4, 8, 9), (15, 14, 13, 12), (11, 10, 14, 15), (10, 9, 13, 14), (9, 8, 12, 13)])
me_cube_011.use_remesh_preserve_volume = False
me_cube_011.use_remesh_preserve_attributes = False
me_cube_011.use_mirror_vertex_groups = False
me_cube_011.update()
me_cylinder_002 = bpy.data.meshes.new('Cylinder.002')
me_cylinder_002.from_pydata([(0.0, 1.0, -1.0), (0.0, 1.0, -0.3544), (0.1951, 0.9808, -0.3544), (0.1951, 0.9808, -1.0), (0.1951, 0.9808, -2.0), (5.729e-08, 1.0, -2.0), (-0.1951, 0.9808, -1.0), (-0.1951, 0.9808, -0.3544), (0.3716, 0.9272, -0.3544), (0.3716, 0.9272, 0.3053), (0.3345, 0.9385, 0.3053), (0.3345, 0.9385, 0.2074), (0.1951, 0.9808, 0.2074), (0.1951, 0.9808, 1.0), (0.3827, 0.9239, 1.0), (0.3827, 0.9239, -1.0), (-0.1951, 0.9808, -2.0), (0.3827, 0.9239, -2.0), (0.5556, 0.8315, -2.0), (0.7071, 0.7071, -2.0), (0.8315, 0.5556, -2.0), (0.9239, 0.3827, -2.0), (0.9808, 0.1951, -2.0), (1.0, 7.55e-08, -2.0), (0.9808, -0.1951, -2.0), (0.9239, -0.3827, -2.0), (0.8315, -0.5556, -2.0), (0.7071, -0.7071, -2.0), (0.5556, -0.8315, -2.0), (0.3827, -0.9239, -2.0), (0.1951, -0.9808, -2.0), (-2.686e-07, -1.0, -2.0), (-0.1951, -0.9808, -2.0), (-0.3827, -0.9239, -2.0), (-0.5556, -0.8315, -2.0), (-0.7071, -0.7071, -2.0), (-0.8315, -0.5556, -2.0), (-0.9239, -0.3827, -2.0), (-0.9808, -0.1951, -2.0), (-1.0, 9.656e-07, -2.0), (-0.9808, 0.1951, -2.0), (-0.9239, 0.3827, -2.0), (-0.8315, 0.5556, -2.0), (-0.7071, 0.7071, -2.0), (-0.5556, 0.8315, -2.0), (-0.3827, 0.9239, -2.0), (-0.3827, 0.9239, -1.0), (-0.3827, 0.9239, 1.0), (-0.1951, 0.9808, 1.0), (-0.1951, 0.9808, 0.2074), (-0.3345, 0.9385, 0.2074), (-0.3345, 0.9385, 0.3053), (-0.3716, 0.9272, 0.3053), (-0.3716, 0.9272, -0.3544), (0.0, 1.0, 0.2074), (0.0, 1.0, 1.0), (-0.5556, 0.8315, 1.0), (-0.7071, 0.7071, 1.0), (-0.8092, 0.5827, 1.0), (0.8092, 0.5827, 1.0), (0.7071, 0.7071, 1.0), (0.5556, 0.8315, 1.0), (0.5556, 0.8315, -1.0), (0.7071, 0.7071, -1.0), (0.8315, 0.5556, -1.0), (0.9239, 0.3827, -1.0), (0.9808, 0.1951, -1.0), (1.0, 7.55e-08, -1.0), (0.9808, -0.1951, -1.0), (0.9239, -0.3827, -1.0), (0.8315, -0.5556, -1.0), (0.7071, -0.7071, -1.0), (0.5556, -0.8315, -1.0), (0.3827, -0.9239, -1.0), (0.1951, -0.9808, -1.0), (-3.258e-07, -1.0, -1.0), (-0.1951, -0.9808, -1.0), (-0.3827, -0.9239, -1.0), (-0.5556, -0.8315, -1.0), (-0.7071, -0.7071, -1.0), (-0.8315, -0.5556, -1.0), (-0.9239, -0.3827, -1.0), (-0.9808, -0.1951, -1.0), (-1.0, 9.656e-07, -1.0), (-0.9808, 0.1951, -1.0), (-0.9239, 0.3827, -1.0), (-0.8315, 0.5556, -1.0), (-0.7071, 0.7071, -1.0), (-0.5556, 0.8315, -1.0), (-0.8315, 0.5556, -0.3509), (-0.8092, 0.5827, -0.3509), (-1.002, 0.5827, 1.0), (0.9282, 0.5827, 1.0), (0.9282, 0.5827, -0.3509), (0.8092, 0.5827, -0.3509), (-1.002, 0.5827, -0.3509), (0.8315, 0.5556, -0.3509), (0.9239, 0.3827, -0.3509), (0.9282, 0.3684, -0.3509), (0.9282, 0.3684, -0.3382), (0.9808, 0.1951, -0.3382), (1.0, 7.55e-08, -0.3382), (0.9808, -0.1951, -0.3382), (0.9282, -0.3684, -0.3382), (0.9282, -0.3684, -0.3509), (0.9239, -0.3827, -0.3509), (0.8315, -0.5556, -0.3509), (0.8092, -0.5827, -0.3509), (0.8092, -0.5827, 1.0), (0.7071, -0.7071, 1.0), (0.5556, -0.8315, 1.0), (0.3827, -0.9239, 1.0), (0.1951, -0.9808, 1.0), (-3.258e-07, -1.0, 1.0), (-0.1951, -0.9808, 1.0), (-0.3827, -0.9239, 1.0), (-0.5556, -0.8315, 1.0), (-0.7071, -0.7071, 1.0), (-0.8092, -0.5827, 1.0), (-0.8092, -0.5827, -0.3509), (-0.8315, -0.5556, -0.3509), (-0.9239, -0.3827, -0.3509), (-0.9808, -0.1951, -0.3509), (-1.0, 9.656e-07, -0.3509), (-0.9808, 0.1951, -0.3509), (-0.9239, 0.3827, -0.3509), (-1.002, -0.5827, -0.3509), (-1.002, -0.4456, -0.3039), (-1.002, 0.4456, -0.3039), (-1.002, 0.4456, 0.813), (-1.002, 0.4011, 0.813), (0.9282, -0.5827, 1.0), (-1.002, -0.5827, 1.0), (0.9282, -0.5827, -0.3509), (0.9282, -0.4456, -0.3382), (0.9282, -0.4456, 0.3215), (0.9282, -0.4011, 0.3215), (0.9282, -0.4011, 0.2236), (0.9282, -0.3684, 0.2236), (0.9282, -0.3684, 1.0), (0.9282, 0.3684, 1.0), (0.9282, 0.3684, 0.2236), (0.9282, 0.4011, 0.2236), (0.9282, 0.4011, 0.3215), (0.9282, 0.4456, 0.3215), (0.9282, 0.4456, -0.3382), (1.567, 0.4456, -0.3382), (1.567, -0.4456, -0.3382), (-1.002, -0.4011, 0.813), (-1.002, -0.4456, 0.813), (-1.002, 0.4011, 0.7337), (-1.002, -0.4011, 0.7337), (-1.834, -0.4456, -0.3039), (-1.834, 0.4456, -0.3039), (-1.834, 0.4456, 0.813), (-1.789, 0.4011, 0.813), (1.567, -0.4456, 0.3215), (1.533, -0.4011, 0.3215), (1.533, -0.4011, 0.2236), (1.533, 0.4011, 0.2236), (0.9808, 0.1951, 0.2236), (1.0, 7.55e-08, 0.2236), (0.9808, -0.1951, 0.2236), (0.9808, -0.1951, 1.0), (1.0, 7.55e-08, 1.0), (0.9808, 0.1951, 1.0), (1.533, 0.4011, 0.3215), (1.567, 0.4456, 0.3215), (-1.789, -0.4011, 0.7337), (-1.789, -0.4011, 0.813), (-1.834, -0.4456, 0.813), (-1.789, 0.4011, 0.7337), (-0.3716, 1.686, 0.3053), (-0.3716, 1.686, -0.3544), (-0.3345, 1.642, 0.3053), (0.3716, 1.686, 0.3053), (0.3716, 1.686, -0.3544), (-0.3345, 1.642, 0.2074), (0.3345, 1.642, 0.3053), (0.3345, 1.642, 0.2074), (0.1924, 0.9219, 1.0), (0.3688, 0.8684, 1.0), (-0.3507, 0.8684, 1.0), (-0.1743, 0.9219, 1.0), (0.009038, 0.94, 1.0), (-0.5132, 0.7816, 1.0), (-0.6556, 0.6647, 1.0), (-0.7516, 0.5477, 1.0), (0.7697, 0.5477, 1.0), (0.6737, 0.6647, 1.0), (0.5313, 0.7816, 1.0), (-0.9332, 0.5477, 1.0), (0.8816, 0.5477, 1.0), (0.7697, -0.5477, 1.0), (0.6737, -0.6647, 1.0), (0.5313, -0.7816, 1.0), (0.3688, -0.8684, 1.0), (0.1924, -0.9219, 1.0), (0.009038, -0.94, 1.0), (-0.1743, -0.9219, 1.0), (-0.3507, -0.8684, 1.0), (-0.5132, -0.7816, 1.0), (-0.6556, -0.6647, 1.0), (-0.7516, -0.5477, 1.0), (0.8816, -0.5477, 1.0), (-0.9332, -0.5477, 1.0), (0.8816, -0.3463, 1.0), (0.8816, 0.3463, 1.0), (0.931, -0.1834, 1.0), (0.949, 7.884e-08, 1.0), (0.931, 0.1834, 1.0), (0.1924, 0.9219, 0.8544), (0.3688, 0.8684, 0.8544), (-0.3507, 0.8684, 0.8544), (-0.1743, 0.9219, 0.8544), (0.009038, 0.94, 0.8544), (-0.5132, 0.7816, 0.8544), (-0.6556, 0.6647, 0.8544), (-0.7516, 0.5477, 0.8544), (0.7697, 0.5477, 0.8544), (0.6737, 0.6647, 0.8544), (0.5313, 0.7816, 0.8544), (-0.9332, 0.5477, 0.8544), (0.8816, 0.5477, 0.8544), (0.7697, -0.5477, 0.8544), (0.6737, -0.6647, 0.8544), (0.5313, -0.7816, 0.8544), (0.3688, -0.8684, 0.8544), (0.1924, -0.9219, 0.8544), (0.009038, -0.94, 0.8544), (-0.1743, -0.9219, 0.8544), (-0.3507, -0.8684, 0.8544), (-0.5132, -0.7816, 0.8544), (-0.6556, -0.6647, 0.8544), (-0.7516, -0.5477, 0.8544), (0.8816, -0.5477, 0.8544), (-0.9332, -0.5477, 0.8544), (0.8816, -0.3463, 0.8544), (0.8816, 0.3463, 0.8544), (0.931, -0.1834, 0.8544), (0.949, 7.884e-08, 0.8544), (0.931, 0.1834, 0.8544)], [], [(0, 1, 2, 3), (0, 3, 4, 5), (6, 7, 1, 0), (3, 2, 8, 9, 10, 11, 12, 13, 14, 15), (6, 0, 5, 16), (3, 15, 17, 4), (5, 4, 17, 18, 19, 20, 21, 22, 23, 24, 25, 26, 27, 28, 29, 30, 31, 32, 33, 34, 35, 36, 37, 38, 39, 40, 41, 42, 43, 44, 45, 16), (46, 47, 48, 49, 50, 51, 52, 53, 7, 6), (54, 55, 13, 12), (207, 140, 92, 192), (15, 14, 61, 62), (46, 6, 16, 45), (15, 62, 18, 17), (62, 63, 19, 18), (63, 64, 20, 19), (64, 65, 21, 20), (65, 66, 22, 21), (66, 67, 23, 22), (67, 68, 24, 23), (68, 69, 25, 24), (69, 70, 26, 25), (70, 71, 27, 26), (71, 72, 28, 27), (72, 73, 29, 28), (73, 74, 30, 29), (74, 75, 31, 30), (75, 76, 32, 31), (76, 77, 33, 32), (77, 78, 34, 33), (78, 79, 35, 34), (79, 80, 36, 35), (80, 81, 37, 36), (81, 82, 38, 37), (82, 83, 39, 38), (83, 84, 40, 39), (84, 85, 41, 40), (85, 86, 42, 41), (86, 87, 43, 42), (87, 88, 44, 43), (88, 46, 45, 44), (88, 56, 47, 46), (49, 48, 55, 54), (87, 57, 56, 88), (86, 89, 90, 58, 57, 87), (133, 131, 108, 107), (63, 60, 59, 94, 96, 64), (62, 61, 60, 63), (97, 65, 64, 96), (65, 97, 98, 99, 100, 66), (66, 100, 101, 67), (67, 101, 102, 68), (68, 102, 103, 104, 105, 69), (106, 70, 69, 105), (70, 106, 107, 108, 109, 71), (71, 109, 110, 72), (72, 110, 111, 73), (73, 111, 112, 74), (74, 112, 113, 75), (75, 113, 114, 76), (76, 114, 115, 77), (77, 115, 116, 78), (78, 116, 117, 79), (79, 117, 118, 119, 120, 80), (121, 81, 80, 120), (122, 82, 81, 121), (123, 83, 82, 122), (124, 84, 83, 123), (125, 85, 84, 124), (89, 86, 85, 125), (126, 95, 90, 89, 125, 124, 123, 122, 121, 120, 119), (127, 128, 129, 130, 91, 95, 126), (55, 48, 183, 184), (94, 93, 98, 97, 96), (145, 146, 147, 134, 103, 102, 101, 100, 99), (104, 133, 107, 106, 105), (126, 119, 118, 132), (14, 13, 180, 181), (148, 149, 127, 126, 132, 91, 130, 150, 151), (127, 152, 153, 128), (128, 153, 154, 129), (129, 154, 155, 130), (134, 147, 156, 135), (135, 156, 157, 136), (136, 157, 158, 137), (158, 159, 142, 141, 160, 161, 162, 138, 137), (162, 163, 139, 138), (116, 115, 200, 201), (141, 140, 165, 160), (142, 159, 166, 143), (143, 166, 167, 144), (144, 167, 146, 145), (167, 156, 147, 146), (151, 168, 169, 148), (148, 169, 170, 149), (149, 170, 152, 127), (130, 155, 171, 150), (150, 171, 168, 151), (170, 154, 153, 152), (154, 170, 169, 155), (156, 167, 166, 157), (157, 166, 159, 158), (160, 165, 164, 161), (161, 164, 163, 162), (155, 169, 168, 171), (52, 172, 173, 53), (51, 174, 172, 52), (172, 175, 176, 173), (53, 173, 176, 8, 2, 1, 7), (50, 177, 174, 51), (175, 172, 174, 178), (8, 176, 175, 9), (11, 179, 177, 50, 49, 54, 12), (178, 174, 177, 179), (9, 175, 178, 10), (10, 178, 179, 11), (198, 197, 228, 229), (183, 182, 213, 214), (196, 195, 226, 227), (118, 117, 202, 203), (109, 108, 193, 194), (61, 14, 181, 190), (108, 131, 204, 193), (164, 165, 210, 209), (111, 110, 195, 196), (59, 60, 189, 188), (139, 163, 208, 206), (113, 112, 197, 198), (57, 58, 187, 186), (204, 235, 224, 193), (115, 114, 199, 200), (47, 56, 185, 182), (117, 116, 201, 202), (13, 55, 184, 180), (165, 140, 207, 210), (110, 109, 194, 195), (60, 61, 190, 189), (163, 164, 209, 208), (112, 111, 196, 197), (48, 47, 182, 183), (91, 191, 187, 58), (114, 113, 198, 199), (56, 57, 186, 185), (91, 132, 205, 191), (211, 215, 214, 213, 216, 217, 218, 219, 220, 221, 212), (235, 223, 222, 236), (234, 233, 232, 231, 230, 229, 228, 227, 226, 225, 224), (237, 239, 240, 241, 238), (190, 181, 212, 221), (200, 199, 230, 231), (188, 189, 220, 219), (209, 210, 241, 240), (202, 201, 232, 233), (186, 187, 218, 217), (206, 208, 239, 237), (182, 185, 216, 213), (234, 236, 205, 203), (195, 194, 225, 226), (180, 184, 215, 211), (191, 205, 236, 222), (197, 196, 227, 228), (181, 180, 211, 212), (139, 206, 204, 131), (199, 198, 229, 230), (189, 190, 221, 220), (210, 207, 238, 241), (201, 200, 231, 232), (187, 191, 222, 218), (208, 209, 240, 239), (203, 202, 233, 234), (185, 186, 217, 216), (194, 193, 224, 225), (184, 183, 214, 215), (118, 203, 205, 132), (92, 59, 188, 192), (192, 188, 219, 223), (206, 237, 235, 204), (192, 223, 238, 207), (90, 95, 91, 58), (59, 92, 93, 94), (98, 93, 92, 140), (131, 133, 104, 139)])
me_cylinder_002.use_remesh_preserve_volume = False
me_cylinder_002.use_remesh_preserve_attributes = False
me_cylinder_002.use_mirror_vertex_groups = False
me_cylinder_002.update()
me_cube_003 = bpy.data.meshes.new('Cube.003')
me_cube_003.from_pydata([(-1.0, -1.0, -1.0), (-1.0, 1.0, -1.0), (1.0, 1.0, -1.0), (1.0, -1.0, -1.0), (-1.0, -1.0, 1.0), (-1.0, 1.0, 1.0), (1.0, 1.0, 1.0), (1.0, -1.0, 1.0)], [], [(4, 5, 1, 0), (5, 6, 2, 1), (6, 7, 3, 2), (7, 4, 0, 3), (0, 1, 2, 3), (7, 6, 5, 4)])
me_cube_003.use_remesh_preserve_volume = False
me_cube_003.use_remesh_preserve_attributes = False
me_cube_003.use_mirror_vertex_groups = False
me_cube_003.update()

# ---- objects
ob_cube = bpy.data.objects.new('Cube', me_cube_012)
ob_lamp = bpy.data.objects.new('Lamp', light_lamp)
ob_camera = bpy.data.objects.new('Camera', cam_camera)
ob_lartf = bpy.data.objects.new('LArTF', me_cylinder)
ob_cylinder_001 = bpy.data.objects.new('Cylinder.001', me_cylinder_001)
ob_cube_002 = bpy.data.objects.new('Cube.002', me_cube_005)
ob_cube_005 = bpy.data.objects.new('Cube.005', me_cube_008)
ob_cube_007 = bpy.data.objects.new('Cube.007', me_cube_010)
ob_cube_008 = bpy.data.objects.new('Cube.008', me_cube_011)
ob_cylinder_002 = bpy.data.objects.new('Cylinder.002', me_cylinder_002)
ob_cube_001 = bpy.data.objects.new('Cube.001', me_cube_003)

# ---- transforms, parenting, visibility, modifiers, constraints
ob_cube.location = (-19.0, 0.0, 1.448)
ob_cube.scale = (4.34, 1.321, 1.54)
ob_cube.lineart.crease_threshold = 0.0
ob_lamp.location = (4.076, 1.005, 5.904)
ob_lamp.rotation_euler = (0.6503, 0.05522, 1.866)
ob_lamp.lock_rotations_4d = False
ob_lamp.empty_display_type = 'ARROWS'
ob_lamp.color = (0.0, 0.0, 0.0, 0.0)
ob_lamp.lineart.crease_threshold = 0.0
ob_camera.location = (7.481, -6.508, 5.344)
ob_camera.rotation_euler = (1.109, 0.01082, 0.8149)
ob_camera.lock_rotations_4d = False
ob_camera.empty_display_type = 'ARROWS'
ob_camera.color = (0.0, 0.0, 0.0, 0.0)
ob_camera.display_type = 'WIRE'
ob_camera.lineart.crease_threshold = 0.0
ob_lartf.location = (0.0, 0.0, 0.8071)
ob_lartf.scale = (4.446, 4.234, 3.305)
ob_lartf.lineart.crease_threshold = 0.0
ob_cylinder_001.location = (0.0, 0.0, 0.5303)
ob_cylinder_001.scale = (2.691, 2.563, 2.0)
ob_cylinder_001.lineart.crease_threshold = 0.0
_m = ob_cylinder_001.modifiers.new('Boolean', 'BOOLEAN')
_m.operation = 'UNION'
_m.solver = 'FAST'
ob_cube_002.location = (0.0, 3.179, 0.758)
ob_cube_002.scale = (1.0, 1.142, 0.6597)
ob_cube_002.lineart.crease_threshold = 0.0
ob_cube_005.location = (3.289, 0.0, 0.7904)
ob_cube_005.scale = (0.928, 1.142, 0.6597)
ob_cube_005.lineart.crease_threshold = 0.0
ob_cube_007.location = (-0.09976, 0.0, 1.179)
ob_cube_007.scale = (2.597, 1.493, 1.351)
ob_cube_007.lineart.crease_threshold = 0.0
ob_cube_008.location = (-3.702, 0.0, 1.316)
ob_cube_008.scale = (1.234, 1.142, 1.117)
ob_cube_008.lineart.crease_threshold = 0.0
ob_cylinder_002.location = (0.0, 0.0, 0.8071)
ob_cylinder_002.scale = (4.446, 4.234, 3.305)
ob_cylinder_002.lineart.crease_threshold = 0.0
ob_cube_001.location = (-0.09976, 0.0, 0.6491)
ob_cube_001.scale = (2.597, 1.493, 1.351)
ob_cube_001.lineart.crease_threshold = 0.0

# ---- collection membership
col_collection_1.objects.link(ob_cube)
col_collection_1.objects.link(ob_lamp)
col_collection_1.objects.link(ob_camera)
col_collection_1.objects.link(ob_lartf)
col_collection_6.objects.link(ob_cylinder_001)
col_collection_6.objects.link(ob_cube_002)
col_collection_6.objects.link(ob_cube_005)
col_collection_6.objects.link(ob_cube_007)
col_collection_6.objects.link(ob_cube_008)
col_collection_7.objects.link(ob_cylinder_002)
col_collection_16.objects.link(ob_cube_001)

# ---- scene / render settings (as saved in the file)
scene.camera = ob_camera
scene.frame_start = 1; scene.frame_end = 250; scene.frame_set(1)
scene.render.engine = 'BLENDER_EEVEE_NEXT'
scene.render.resolution_percentage = 50
scene.render.dither_intensity = 0.0
scene.cycles.use_denoising = False
scene.cycles.samples = 10
scene.cycles.sampling_pattern = 'TABULATED_SOBOL'
scene.cycles.light_sampling_threshold = 0.0
scene.cycles.use_adaptive_sampling = False
scene.cycles.use_light_tree = False
scene.cycles.blur_glossy = 0.0
scene.cycles.volume_bounces = 1
scene.cycles.pixel_filter_type = 'GAUSSIAN'
scene.cycles.sample_clamp_indirect = 0.0
scene.view_settings.view_transform = 'Standard'
bpy.context.view_layer.update()
